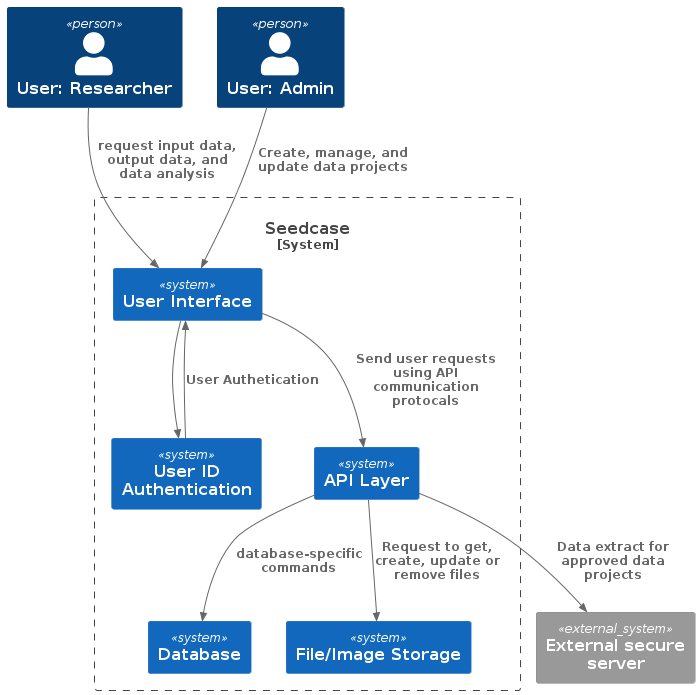

The diagram above was rendered by PlantUML. Its source (embedded in the PNG):
@startuml
!include https://raw.githubusercontent.com/plantuml-stdlib/C4-PlantUML/master/C4_Container.puml

Person(user_researcher, "User: Researcher")
Person(user_admin, "User: Admin")

System_Boundary(seedcase, "Seedcase") {
  System(web_framework, "User Interface")
  System(id_management, "User ID Authentication")
  System(api_framework, "API Layer")
  System(backend_database, "Database")
  System(backend_file_storge, "File/Image Storage")

}
System_Ext(external_server, "External secure server")

Rel(user_researcher, web_framework, "request input data, output data, and data analysis")
Rel(user_admin, web_framework, "Create, manage, and update data projects")
Rel(id_management, web_framework, "User Authetication")
Rel(web_framework, id_management, "")
Rel(web_framework, api_framework, "Send user requests using API communication protocals")
Rel(api_framework, backend_database, "database-specific commands")
Rel(api_framework, backend_file_storge, "Request to get, create, update or remove files")
Rel(api_framework, external_server, "Data extract for approved data projects")
@enduml